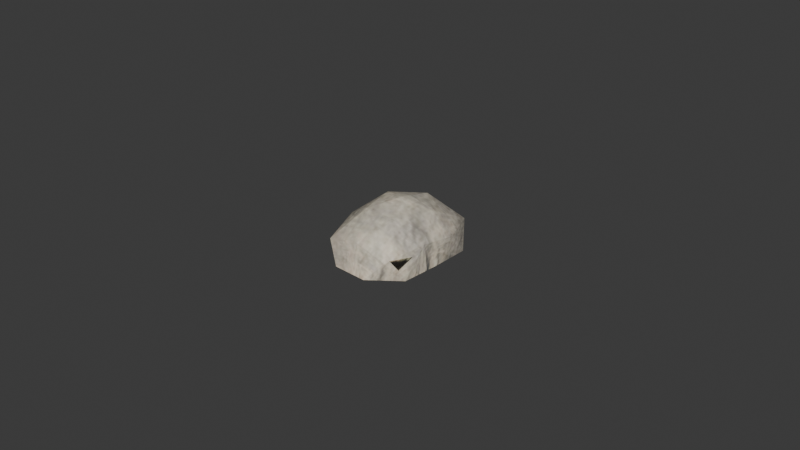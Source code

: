 # Source: pillow.blend  (saved by Blender 4.5.92; exported with 4.5.12 LTS)
import bpy
from mathutils import Matrix  # noqa: F401  (used for matrix-valued properties, if any)

bpy.ops.wm.read_factory_settings(use_empty=True)
scene = bpy.context.scene
scene.name = 'Scene'

# ---- images (referenced by path relative to the original .blend; pixels are not part of the script)
import os
ASSET_DIR = os.environ.get("B2B_ASSET_DIR", "")  # directory of the original .blend (textures are referenced by path, not embedded)
HERE = os.path.dirname(os.path.abspath(__file__))  # packed textures are extracted next to this script under _unpacked/

def load_image(name, relpath, width, height, colorspace="sRGB"):
    """Load a texture the original file referenced (path relative to the .blend, or extracted next to this script)."""
    p = next((c for c in (os.path.join(HERE, relpath), os.path.join(ASSET_DIR, relpath)) if relpath and os.path.exists(c)), "")
    if p:
        img = bpy.data.images.load(p, check_existing=True)
        img.name = name
    else:  # same state as the original file: an image datablock whose file is absent (Cycles renders it pink)
        img = bpy.data.images.new(name, width, height)
        img.source = "FILE"
        img.filepath = "//" + (relpath or name)
    img.colorspace_settings.name = colorspace
    return img
img_mat_png = load_image('mat.png', '_unpacked/mat.2b0c2b16.png', 128, 171, 'sRGB')

# ---- materials (node trees are filled in below, after node groups)
mat_mat_png = bpy.data.materials.new('mat.png')

# ---- material node trees
mat_mat_png.use_nodes = True; mat_mat_png.node_tree.nodes.clear()
_N = mat_mat_png.node_tree.nodes; _L = mat_mat_png.node_tree.links
n0 = _N.new('ShaderNodeBsdfPrincipled'); n0.name = 'Principled BSDF'; n0.location = (-200, 100)
n1 = _N.new('ShaderNodeOutputMaterial'); n1.name = 'Material Output'; n1.location = (200, 100)
n2 = _N.new('ShaderNodeTexImage'); n2.name = 'Image Texture'; n2.location = (-490, 80)
n2.image = img_mat_png
_L.new(n0.outputs[0], n1.inputs[0])
_L.new(n2.outputs[0], n0.inputs[0])
n1.is_active_output = True

# ---- world
world_world = bpy.data.worlds.new('World'); scene.world = world_world
world_world.use_nodes = True; world_world.node_tree.nodes.clear()
_N = world_world.node_tree.nodes; _L = world_world.node_tree.links
n0 = _N.new('ShaderNodeOutputWorld'); n0.name = 'World Output'; n0.location = (200, 100)
n1 = _N.new('ShaderNodeBackground'); n1.name = 'Background'; n1.location = (-200, 100)
n1.inputs[0].default_value = (0.05088, 0.05088, 0.05088, 1.0)
_L.new(n1.outputs[0], n0.inputs[0])
n0.is_active_output = True
world_world.color = (0.05088, 0.05088, 0.05088)
world_world.sun_shadow_jitter_overblur = 0.0

# ---- meshes
me_pillow = bpy.data.meshes.new('pillow')
me_pillow.from_pydata([(0.009711, -0.01304, 0.003866), (-0.01247, 0.008768, 0.01251), (-0.009477, -0.004387, 0.01284), (0.001109, -0.004631, 0.01239), (-0.003728, 0.01665, 0.01186), (0.004662, 0.008372, 0.01178), (-0.01382, 0.02275, 0.005249), (-0.0182, -0.0007665, 0.007513), (-0.00463, -0.01416, 0.007386), (0.009509, -0.001405, 0.00633), (0.006006, 0.02229, 0.004403), (-0.01878, 0.004779, -0.001683), (-0.01819, 0.01785, -0.00216), (-0.01036, -0.01659, -0.001311), (-0.01875, -0.008307, -0.001232), (0.008961, -0.008947, -0.002415), (0.0002232, -0.01683, -0.001763), (0.009525, 0.01721, -0.003344), (0.009577, 0.004125, -0.002894), (-0.00945, 0.02574, -0.002813), (0.001135, 0.02549, -0.003265), (-0.003869, 0.005044, 0.01483), (-0.003852, 0.02462, 0.004663), (-0.01872, 0.0112, 0.005773), (-0.01518, -0.01365, 0.005006), (0.005665, -0.01413, 0.004116), (0.01042, 0.01053, 0.004529), (-0.008015, 0.01947, 0.005862), (0.005875, 0.01607, 0.003447), (-0.003913, -0.01114, 0.006321)], [], [(20, 22, 10), (12, 11, 23), (14, 13, 24), (16, 15, 25), (18, 17, 26), (20, 19, 22), (17, 10, 26), (17, 20, 10), (18, 26, 9), (15, 9, 25), (13, 16, 8), (11, 14, 7), (5, 4, 21), (16, 25, 8), (19, 12, 6), (5, 10, 4), (15, 18, 9), (12, 23, 6), (10, 22, 4), (11, 7, 23), (14, 24, 7), (19, 6, 22), (13, 8, 24), (3, 9, 5), (9, 26, 5), (3, 5, 21), (2, 8, 3), (7, 24, 2), (6, 23, 1), (26, 10, 5), (2, 3, 21), (22, 6, 4), (25, 9, 3), (8, 25, 3), (4, 1, 21), (24, 8, 2), (4, 6, 1), (1, 2, 21), (23, 7, 1), (1, 7, 2), (27, 29, 28), (29, 0, 28)])
me_pillow.polygons.foreach_set('use_smooth', [0, 0, 0, 0, 0, 0, 0, 0, 0, 0, 0, 0, 0, 0, 0, 0, 0, 0, 0, 0, 0, 0, 0, 0, 0, 0, 0, 0, 0, 0, 0, 0, 0, 0, 0, 0, 0, 0, 0, 0, 1, 1])
_k = set([(0, 28)])
me_pillow.attributes.new('sharp_edge', 'BOOLEAN', 'EDGE').data.foreach_set('value', [ (min(e.vertices), max(e.vertices)) in _k for e in me_pillow.edges])
_uv = me_pillow.uv_layers.new(name='ms3d_uv_layer')
_uv.uv.foreach_set('vector', [0.4129, 0.1902, 0.5274, 0.2867, 0.391, 0.3164, 0.8345, 0.3038, 0.906, 0.4982, 0.7533, 0.429, 0.8296, 0.6937, 0.6409, 0.8025, 0.6746, 0.6928, 0.4138, 0.8025, 0.225, 0.6937, 0.3802, 0.6928, 0.1487, 0.4981, 0.2202, 0.3037, 0.3014, 0.4289, 0.4129, 0.1902, 0.642, 0.1902, 0.5274, 0.2867, 0.2202, 0.3037, 0.391, 0.3164, 0.3014, 0.4289, 0.2202, 0.3037, 0.4129, 0.1902, 0.391, 0.3164, 0.1487, 0.4981, 0.3014, 0.4289, 0.321, 0.5602, 0.225, 0.6937, 0.321, 0.5602, 0.3802, 0.6928, 0.6409, 0.8025, 0.4138, 0.8025, 0.5273, 0.6907, 0.906, 0.4982, 0.8296, 0.6937, 0.7337, 0.5603, 0.4214, 0.4652, 0.5274, 0.3932, 0.5273, 0.4978, 0.4138, 0.8025, 0.3802, 0.6928, 0.5273, 0.6907, 0.642, 0.1902, 0.8345, 0.3038, 0.664, 0.3165, 0.4214, 0.4652, 0.391, 0.3164, 0.5274, 0.3932, 0.225, 0.6937, 0.1487, 0.4981, 0.321, 0.5602, 0.8345, 0.3038, 0.7533, 0.429, 0.664, 0.3165, 0.391, 0.3164, 0.5274, 0.2867, 0.5274, 0.3932, 0.906, 0.4982, 0.7337, 0.5603, 0.7533, 0.429, 0.8296, 0.6937, 0.6746, 0.6928, 0.7337, 0.5603, 0.642, 0.1902, 0.664, 0.3165, 0.5274, 0.2867, 0.6409, 0.8025, 0.5273, 0.6907, 0.6746, 0.6928, 0.4633, 0.5828, 0.321, 0.5602, 0.4214, 0.4652, 0.321, 0.5602, 0.3014, 0.4289, 0.4214, 0.4652, 0.4633, 0.5828, 0.4214, 0.4652, 0.5273, 0.4978, 0.5914, 0.5828, 0.5273, 0.6907, 0.4633, 0.5828, 0.7337, 0.5603, 0.6746, 0.6928, 0.5914, 0.5828, 0.664, 0.3165, 0.7533, 0.429, 0.6334, 0.4652, 0.3014, 0.4289, 0.391, 0.3164, 0.4214, 0.4652, 0.5914, 0.5828, 0.4633, 0.5828, 0.5273, 0.4978, 0.5274, 0.2867, 0.664, 0.3165, 0.5274, 0.3932, 0.3802, 0.6928, 0.321, 0.5602, 0.4633, 0.5828, 0.5273, 0.6907, 0.3802, 0.6928, 0.4633, 0.5828, 0.5274, 0.3932, 0.6334, 0.4652, 0.5273, 0.4978, 0.6746, 0.6928, 0.5273, 0.6907, 0.5914, 0.5828, 0.5274, 0.3932, 0.664, 0.3165, 0.6334, 0.4652, 0.6334, 0.4652, 0.5914, 0.5828, 0.5273, 0.4978, 0.7533, 0.429, 0.7337, 0.5603, 0.6334, 0.4652, 0.6334, 0.4652, 0.7337, 0.5603, 0.5914, 0.5828, 0.7546, 0.2646, 0.5049, 0.2631, 0.7553, 0.01962, 0.5049, 0.2631, 0.5055, 0.01819, 0.7553, 0.01962])
me_pillow.materials.append(mat_mat_png)
me_pillow.use_remesh_preserve_volume = False
me_pillow.use_remesh_preserve_attributes = False
me_pillow.use_mirror_vertex_groups = False
me_pillow.update()
me_pillow.normals_split_custom_set([tuple(v) for v in zip(*[iter([0.2847, 0.9442, 0.1656, 0.136, 0.9266, 0.3506, 0.4304, 0.8203, 0.3767, -0.9723, 0.2336, 0.01103, -0.9997, 0.02319, -0.002793, -0.9797, 0.1073, 0.1693, -0.8386, -0.5394, -0.07583, -0.5166, -0.8558, -0.02688, -0.6839, -0.7153, 0.144, 0.4727, -0.8787, -0.06744, 0.8032, -0.578, -0.1437, 0.6598, -0.7463, 0.08804, 0.996, -0.02171, -0.08612, 0.9792, 0.1903, -0.07051, 0.9942, 0.06335, 0.08644, 0.1852, 0.977, 0.1056, -0.1303, 0.9844, 0.1186, 0.03456, 0.9561, 0.2908, 0.9282, 0.3626, 0.08337, 0.7873, 0.5104, 0.3459, 0.9417, 0.2377, 0.2381, 0.8291, 0.5522, -0.08792, 0.5322, 0.8459, -0.034, 0.6833, 0.7089, 0.1747, 0.9967, -0.06302, -0.05054, 0.9923, 0.02096, 0.1224, 0.9741, -0.1225, 0.1899, 0.929, -0.3569, 0.09763, 0.9184, -0.2383, 0.3158, 0.7918, -0.514, 0.33, -0.1562, -0.9639, 0.2155, 0.1297, -0.9704, 0.2037, -0.001228, -0.8927, 0.4506, -0.9991, 0.00127, 0.04328, -0.9825, -0.1763, 0.05964, -0.9578, -0.05855, 0.2816, 0.3978, 0.1881, 0.898, 0.148, 0.3531, 0.9238, 0.1453, 0.1379, 0.9797, 0.189, -0.9544, 0.2312, 0.3707, -0.8417, 0.3925, 0.05897, -0.8769, 0.4771, -0.4937, 0.8696, 0.008313, -0.8077, 0.5893, -0.02003, -0.633, 0.7393, 0.2297, 0.4766, 0.2692, 0.8369, 0.5154, 0.5335, 0.6706, 0.2292, 0.4371, 0.8697, 0.9746, -0.223, -0.02209, 0.9982, -0.04565, -0.04008, 0.9741, -0.1044, 0.2003, -0.9009, 0.4034, 0.1599, -0.9069, 0.2791, 0.3157, -0.7315, 0.5448, 0.41, 0.4005, 0.6715, 0.6235, 0.1099, 0.7925, 0.5999, 0.1134, 0.5675, 0.8155, -0.9993, -0.01729, 0.03209, -0.9596, -0.07781, 0.2705, -0.9767, 0.06559, 0.2044, -0.9336, -0.3125, 0.1754, -0.7845, -0.4768, 0.3965, -0.8989, -0.1952, 0.3923, -0.2255, 0.9561, 0.1869, -0.3585, 0.8386, 0.4101, -0.06247, 0.9313, 0.3589, -0.2121, -0.9453, 0.2479, -0.05813, -0.8742, 0.4821, -0.3744, -0.8246, 0.4241, 0.4821, -0.224, 0.847, 0.7762, -0.1474, 0.613, 0.5828, 0.0004599, 0.8126, 0.8478, -0.06072, 0.5268, 0.8815, 0.08117, 0.4651, 0.6688, 0.08507, 0.7385, 0.3485, -0.1831, 0.9192, 0.4525, 0.03978, 0.8909, 0.2023, -0.0098, 0.9793, -0.1248, -0.3929, 0.9111, 0.01764, -0.6478, 0.7616, 0.1838, -0.4002, 0.8978, -0.7414, -0.2046, 0.6391, -0.6061, -0.4794, 0.6347, -0.4348, -0.2951, 0.8508, -0.5984, 0.4953, 0.6297, -0.8006, 0.2418, 0.5482, -0.5578, 0.2327, 0.7967, 0.8541, 0.2048, 0.4781, 0.6715, 0.4667, 0.5756, 0.6335, 0.2059, 0.7458, -0.1195, -0.2652, 0.9568, 0.1883, -0.2724, 0.9436, 0.04022, -0.0978, 0.9944, -0.02152, 0.7955, 0.6055, -0.3147, 0.688, 0.6539, -0.01699, 0.5705, 0.8211, 0.635, -0.5086, 0.5815, 0.7826, -0.2407, 0.5741, 0.4918, -0.3171, 0.8109, 0.1325, -0.6898, 0.7118, 0.4425, -0.642, 0.6261, 0.2968, -0.4423, 0.8463, -0.05223, 0.3578, 0.9323, -0.3107, 0.2043, 0.9283, -0.05482, 0.1425, 0.9883, -0.4167, -0.6221, 0.6628, -0.1026, -0.6843, 0.7219, -0.2434, -0.4296, 0.8696, -0.1335, 0.4453, 0.8854, -0.4313, 0.5552, 0.7111, -0.3905, 0.2889, 0.8741, -0.3726, 0.05864, 0.9262, -0.2769, -0.1686, 0.946, -0.1184, -0.002409, 0.993, -0.8344, 0.1202, 0.5378, -0.8021, -0.02232, 0.5968, -0.5989, 0.1142, 0.7927, -0.5108, 0.02553, 0.8593, -0.7275, -0.1124, 0.6769, -0.4179, -0.2031, 0.8855, 0.08567, 0.07979, 0.9931, 0.1107, 0.03012, 0.9934, 0.1796, 0.03408, 0.9831, 0.1107, 0.03012, 0.9934, 0.1825, 0.03951, 0.9824, 0.1796, 0.03408, 0.9831])] * 3)])

# ---- objects
ob_pillow = bpy.data.objects.new('pillow', me_pillow)

# ---- transforms, parenting, visibility, modifiers, constraints
ob_pillow.location = (0.002223, -0.0006209, -0.004067)
ob_pillow.lineart.crease_threshold = 0.0

# ---- collection membership
scene.collection.objects.link(ob_pillow)

# ---- scene / render settings (as saved in the file)
scene.frame_start = 1; scene.frame_end = 250; scene.frame_set(1)
scene.render.engine = 'BLENDER_EEVEE_NEXT'
bpy.context.view_layer.update()

# ---- added for rendering (the .blend has no active camera and no usable light): camera, sun
cam_auto = bpy.data.cameras.new('AutoCamera')
cam_auto.lens = 50.0
cam_auto.sensor_width = 36.0
cam_auto.clip_end = 1000.0
ob_auto_camera = bpy.data.objects.new('AutoCamera', cam_auto)
scene.collection.objects.link(ob_auto_camera)
ob_auto_camera.location = (0.18309, -0.218222, 0.149714)
ob_auto_camera.rotation_euler = (1.09748, -7.21219e-08, 0.694738)
scene.camera = ob_auto_camera
light_auto_sun = bpy.data.lights.new('AutoSun', 'SUN')
light_auto_sun.energy = 3.0
light_auto_sun.angle = 0.0523599
ob_auto_sun = bpy.data.objects.new('AutoSun', light_auto_sun)
scene.collection.objects.link(ob_auto_sun)
ob_auto_sun.rotation_euler = (0.872665, 0.174533, 0.523599)
bpy.context.view_layer.update()
